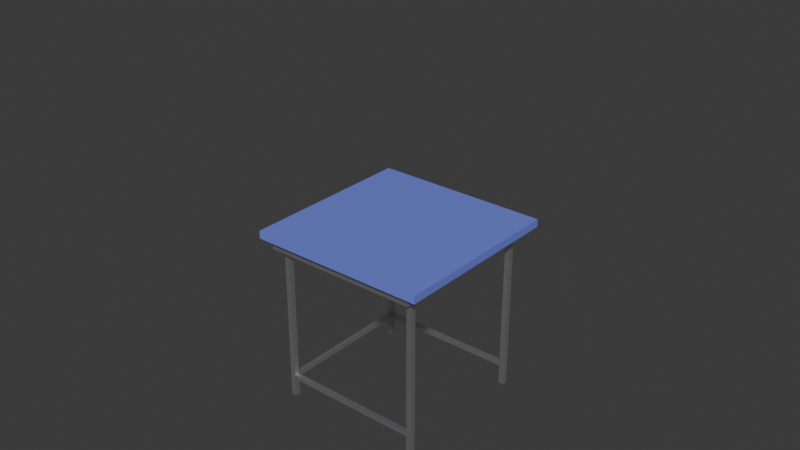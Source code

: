 # Source: workbench.blend  (saved by Blender 4.5.91; exported with 4.5.12 LTS)
import bpy
from mathutils import Matrix  # noqa: F401  (used for matrix-valued properties, if any)

bpy.ops.wm.read_factory_settings(use_empty=True)
scene = bpy.context.scene
scene.name = 'Scene'

# ---- collections
col_collection = bpy.data.collections.new('Collection'); scene.collection.children.link(col_collection)
col_ref = bpy.data.collections.new('ref'); scene.collection.children.link(col_ref)

# ---- materials (node trees are filled in below, after node groups)
mat_top = bpy.data.materials.new('Top')
mat_top.alpha_threshold = 0.0
mat_top.roughness = 0.5
mat_top.line_color = (0.0, 0.0, 0.0, 1.0)
mat_metal = bpy.data.materials.new('Metal')
mat_metal.alpha_threshold = 0.0
mat_metal.roughness = 0.5
mat_metal.line_color = (0.0, 0.0, 0.0, 1.0)

# ---- material node trees
mat_top.use_nodes = True; mat_top.node_tree.nodes.clear()
_N = mat_top.node_tree.nodes; _L = mat_top.node_tree.links
n0 = _N.new('ShaderNodeOutputMaterial'); n0.name = 'Material Output'; n0.location = (200, 100)
n1 = _N.new('ShaderNodeBsdfPrincipled'); n1.name = 'Principled BSDF'; n1.location = (-200, 100)
n1.inputs[0].default_value = (0.1784, 0.2281, 0.8008, 1.0)
n1.inputs[2].default_value = 0.1873
n1.inputs[3].default_value = 1.45
_L.new(n1.outputs[0], n0.inputs[0])
n0.is_active_output = True
mat_metal.use_nodes = True; mat_metal.node_tree.nodes.clear()
_N = mat_metal.node_tree.nodes; _L = mat_metal.node_tree.links
n0 = _N.new('ShaderNodeOutputMaterial'); n0.name = 'Material Output'; n0.location = (200, 100)
n1 = _N.new('ShaderNodeBsdfPrincipled'); n1.name = 'Principled BSDF'; n1.location = (-200, 100)
n1.inputs[1].default_value = 1.0
n1.inputs[3].default_value = 1.45
_L.new(n1.outputs[0], n0.inputs[0])
n0.is_active_output = True

# ---- world
world_world = bpy.data.worlds.new('World'); scene.world = world_world
world_world.use_nodes = True; world_world.node_tree.nodes.clear()
_N = world_world.node_tree.nodes; _L = world_world.node_tree.links
n0 = _N.new('ShaderNodeOutputWorld'); n0.name = 'World Output'; n0.location = (200, 100)
n1 = _N.new('ShaderNodeBackground'); n1.name = 'Background'; n1.location = (-200, 100)
n1.inputs[0].default_value = (0.05088, 0.05088, 0.05088, 1.0)
_L.new(n1.outputs[0], n0.inputs[0])
n0.is_active_output = True
world_world.color = (0.05088, 0.05088, 0.05088)
world_world.sun_shadow_jitter_overblur = 0.0

# ---- meshes
me_cube_003 = bpy.data.meshes.new('Cube.003')
me_cube_003.from_pydata([(1.0, 1.0, 19.3), (1.0, 1.0, 18.43), (1.0, -1.0, 19.3), (1.0, -1.0, 18.43), (-1.0, 1.0, 19.3), (-1.0, 1.0, 18.43), (-1.0, -1.0, 19.3), (-1.0, -1.0, 18.43)], [], [(0, 4, 6, 2), (3, 2, 6, 7), (7, 6, 4, 5), (5, 1, 3, 7), (1, 0, 2, 3), (5, 4, 0, 1)])
_uv = me_cube_003.uv_layers.new(name='UVMap')
_uv.uv.foreach_set('vector', [0.625, 0.5, 0.875, 0.5, 0.875, 0.75, 0.625, 0.75, 0.375, 0.75, 0.625, 0.75, 0.625, 1.0, 0.375, 1.0, 0.375, 0.0, 0.625, 0.0, 0.625, 0.25, 0.375, 0.25, 0.125, 0.5, 0.375, 0.5, 0.375, 0.75, 0.125, 0.75, 0.375, 0.5, 0.625, 0.5, 0.625, 0.75, 0.375, 0.75, 0.375, 0.25, 0.625, 0.25, 0.625, 0.5, 0.375, 0.5])
me_cube_003.materials.append(mat_top)
me_cube_003.use_mirror_vertex_groups = False
me_cube_003.update()
me_cube_004 = bpy.data.meshes.new('Cube.004')
me_cube_004.from_pydata([(1.0, 1.0, 1.0), (1.0, 1.0, 0.0), (1.0, -1.0, 1.0), (1.0, -1.0, 0.0), (-1.0, 1.0, 1.0), (-1.0, 1.0, 0.0), (-1.0, -1.0, 1.0), (-1.0, -1.0, 0.0)], [], [(0, 4, 6, 2), (3, 2, 6, 7), (7, 6, 4, 5), (5, 1, 3, 7), (1, 0, 2, 3), (5, 4, 0, 1)])
_uv = me_cube_004.uv_layers.new(name='UVMap')
_uv.uv.foreach_set('vector', [0.625, 0.5, 0.875, 0.5, 0.875, 0.75, 0.625, 0.75, 0.375, 0.75, 0.625, 0.75, 0.625, 1.0, 0.375, 1.0, 0.375, 0.0, 0.625, 0.0, 0.625, 0.25, 0.375, 0.25, 0.125, 0.5, 0.375, 0.5, 0.375, 0.75, 0.125, 0.75, 0.375, 0.5, 0.625, 0.5, 0.625, 0.75, 0.375, 0.75, 0.375, 0.25, 0.625, 0.25, 0.625, 0.5, 0.375, 0.5])
me_cube_004.materials.append(mat_metal)
me_cube_004.use_mirror_vertex_groups = False
me_cube_004.update()
me_cube_005 = bpy.data.meshes.new('Cube.005')
me_cube_005.from_pydata([(1.0, 1.0, 0.5), (1.0, 1.0, -0.5), (1.0, -1.0, 0.5), (1.0, -1.0, -0.5), (-1.0, 1.0, 0.5), (-1.0, 1.0, -0.5), (-1.0, -1.0, 0.5), (-1.0, -1.0, -0.5)], [], [(0, 4, 6, 2), (3, 2, 6, 7), (7, 6, 4, 5), (5, 1, 3, 7), (1, 0, 2, 3), (5, 4, 0, 1)])
_uv = me_cube_005.uv_layers.new(name='UVMap')
_uv.uv.foreach_set('vector', [0.625, 0.5, 0.875, 0.5, 0.875, 0.75, 0.625, 0.75, 0.375, 0.75, 0.625, 0.75, 0.625, 1.0, 0.375, 1.0, 0.375, 0.0, 0.625, 0.0, 0.625, 0.25, 0.375, 0.25, 0.125, 0.5, 0.375, 0.5, 0.375, 0.75, 0.125, 0.75, 0.375, 0.5, 0.625, 0.5, 0.625, 0.75, 0.375, 0.75, 0.375, 0.25, 0.625, 0.25, 0.625, 0.5, 0.375, 0.5])
me_cube_005.materials.append(mat_metal)
me_cube_005.use_mirror_vertex_groups = False
me_cube_005.update()
me_cube_006 = bpy.data.meshes.new('Cube.006')
me_cube_006.from_pydata([(1.0, 1.0, 1.0), (1.0, 1.0, 0.0), (1.0, -1.0, 1.0), (1.0, -1.0, 0.0), (-1.0, 1.0, 1.0), (-1.0, 1.0, 0.0), (-1.0, -1.0, 1.0), (-1.0, -1.0, 0.0)], [], [(0, 4, 6, 2), (3, 2, 6, 7), (7, 6, 4, 5), (5, 1, 3, 7), (1, 0, 2, 3), (5, 4, 0, 1)])
_uv = me_cube_006.uv_layers.new(name='UVMap')
_uv.uv.foreach_set('vector', [0.625, 0.5, 0.875, 0.5, 0.875, 0.75, 0.625, 0.75, 0.375, 0.75, 0.625, 0.75, 0.625, 1.0, 0.375, 1.0, 0.375, 0.0, 0.625, 0.0, 0.625, 0.25, 0.375, 0.25, 0.125, 0.5, 0.375, 0.5, 0.375, 0.75, 0.125, 0.75, 0.375, 0.5, 0.625, 0.5, 0.625, 0.75, 0.375, 0.75, 0.375, 0.25, 0.625, 0.25, 0.625, 0.5, 0.375, 0.5])
me_cube_006.materials.append(mat_metal)
me_cube_006.use_mirror_vertex_groups = False
me_cube_006.update()
me_cube_007 = bpy.data.meshes.new('Cube.007')
me_cube_007.from_pydata([(1.0, 1.0, 1.0), (1.0, 1.0, 0.0), (1.0, -1.0, 1.0), (1.0, -1.0, 0.0), (-1.0, 1.0, 1.0), (-1.0, 1.0, 0.0), (-1.0, -1.0, 1.0), (-1.0, -1.0, 0.0)], [], [(0, 4, 6, 2), (3, 2, 6, 7), (7, 6, 4, 5), (5, 1, 3, 7), (1, 0, 2, 3), (5, 4, 0, 1)])
_uv = me_cube_007.uv_layers.new(name='UVMap')
_uv.uv.foreach_set('vector', [0.625, 0.5, 0.875, 0.5, 0.875, 0.75, 0.625, 0.75, 0.375, 0.75, 0.625, 0.75, 0.625, 1.0, 0.375, 1.0, 0.375, 0.0, 0.625, 0.0, 0.625, 0.25, 0.375, 0.25, 0.125, 0.5, 0.375, 0.5, 0.375, 0.75, 0.125, 0.75, 0.375, 0.5, 0.625, 0.5, 0.625, 0.75, 0.375, 0.75, 0.375, 0.25, 0.625, 0.25, 0.625, 0.5, 0.375, 0.5])
me_cube_007.materials.append(mat_metal)
me_cube_007.use_mirror_vertex_groups = False
me_cube_007.update()
me_cube_008 = bpy.data.meshes.new('Cube.008')
me_cube_008.from_pydata([(1.0, 1.0, 0.5), (1.0, 1.0, -0.5), (1.0, -1.0, 0.5), (1.0, -1.0, -0.5), (-1.0, 1.0, 0.5), (-1.0, 1.0, -0.5), (-1.0, -1.0, 0.5), (-1.0, -1.0, -0.5)], [], [(0, 4, 6, 2), (3, 2, 6, 7), (7, 6, 4, 5), (5, 1, 3, 7), (1, 0, 2, 3), (5, 4, 0, 1)])
_uv = me_cube_008.uv_layers.new(name='UVMap')
_uv.uv.foreach_set('vector', [0.625, 0.5, 0.875, 0.5, 0.875, 0.75, 0.625, 0.75, 0.375, 0.75, 0.625, 0.75, 0.625, 1.0, 0.375, 1.0, 0.375, 0.0, 0.625, 0.0, 0.625, 0.25, 0.375, 0.25, 0.125, 0.5, 0.375, 0.5, 0.375, 0.75, 0.125, 0.75, 0.375, 0.5, 0.625, 0.5, 0.625, 0.75, 0.375, 0.75, 0.375, 0.25, 0.625, 0.25, 0.625, 0.5, 0.375, 0.5])
me_cube_008.materials.append(mat_metal)
me_cube_008.use_mirror_vertex_groups = False
me_cube_008.update()
me_cube = bpy.data.meshes.new('Cube')
me_cube.from_pydata([(1.0, 1.0, 2.0), (1.0, 1.0, 0.0), (1.0, -1.0, 2.0), (1.0, -1.0, 0.0), (-1.0, 1.0, 2.0), (-1.0, 1.0, 0.0), (-1.0, -1.0, 2.0), (-1.0, -1.0, 0.0)], [], [(0, 4, 6, 2), (3, 2, 6, 7), (7, 6, 4, 5), (5, 1, 3, 7), (1, 0, 2, 3), (5, 4, 0, 1)])
_uv = me_cube.uv_layers.new(name='UVMap')
_uv.uv.foreach_set('vector', [0.625, 0.5, 0.875, 0.5, 0.875, 0.75, 0.625, 0.75, 0.375, 0.75, 0.625, 0.75, 0.625, 1.0, 0.375, 1.0, 0.375, 0.0, 0.625, 0.0, 0.625, 0.25, 0.375, 0.25, 0.125, 0.5, 0.375, 0.5, 0.375, 0.75, 0.125, 0.75, 0.375, 0.5, 0.625, 0.5, 0.625, 0.75, 0.375, 0.75, 0.375, 0.25, 0.625, 0.25, 0.625, 0.5, 0.375, 0.5])
me_cube.materials.append(mat_metal)
me_cube.use_mirror_vertex_groups = False
me_cube.update()

# ---- objects
ob_cube_001 = bpy.data.objects.new('Cube.001', me_cube_003)
ob_cube_002 = bpy.data.objects.new('Cube.002', me_cube_004)
ob_cube_003 = bpy.data.objects.new('Cube.003', me_cube_005)
ob_cube_004 = bpy.data.objects.new('Cube.004', me_cube_006)
ob_cube_005 = bpy.data.objects.new('Cube.005', me_cube_007)
ob_cube_006 = bpy.data.objects.new('Cube.006', me_cube_008)
ob_cube = bpy.data.objects.new('Cube', me_cube)

# ---- transforms, parenting, visibility, modifiers, constraints
ob_cube_001.location = (0.0, 0.0, 0.03512)
ob_cube_001.scale = (0.5, 0.5, 0.05)
ob_cube_001.lock_rotations_4d = False
ob_cube_001.empty_display_type = 'ARROWS'
ob_cube_001.lineart.crease_threshold = 0.0
ob_cube_002.location = (0.4, 0.4, 0.0)
ob_cube_002.scale = (0.015, 0.015, 0.9226)
ob_cube_002.lock_rotations_4d = False
ob_cube_002.empty_display_type = 'ARROWS'
ob_cube_002.lineart.crease_threshold = 0.0
_m = ob_cube_002.modifiers.new('Mirror', 'MIRROR')
_m.use_axis = (True, True, False)
_m.mirror_object = ob_cube_001
ob_cube_003.location = (-0.009601, -0.4292, 0.9307)
ob_cube_003.rotation_euler = (1.571, -0.0, 1.571)
ob_cube_003.scale = (0.03302, 0.03302, 0.8781)
ob_cube_003.lock_rotations_4d = False
ob_cube_003.empty_display_type = 'ARROWS'
ob_cube_003.lineart.crease_threshold = 0.0
_m = ob_cube_003.modifiers.new('Mirror', 'MIRROR')
_m.use_axis = (False, True, False)
_m.mirror_object = ob_cube_001
ob_cube_004.location = (-0.4, 0.39, 0.1211)
ob_cube_004.rotation_euler = (1.571, -0.0, 0.0)
ob_cube_004.scale = (0.0125, 0.0125, 0.79)
ob_cube_004.lock_rotations_4d = False
ob_cube_004.empty_display_type = 'ARROWS'
ob_cube_004.lineart.crease_threshold = 0.0
ob_cube_005.location = (-0.4, 0.4024, 0.1211)
ob_cube_005.rotation_euler = (1.571, -0.0, 1.571)
ob_cube_005.scale = (0.0125, 0.0125, 0.79)
ob_cube_005.lock_rotations_4d = False
ob_cube_005.empty_display_type = 'ARROWS'
ob_cube_005.lineart.crease_threshold = 0.0
_m = ob_cube_005.modifiers.new('Mirror', 'MIRROR')
_m.use_axis = (False, True, False)
_m.mirror_object = ob_cube_001
ob_cube_006.location = (-0.3979, -0.009601, 0.9307)
ob_cube_006.rotation_euler = (1.571, -0.0, 0.0)
ob_cube_006.scale = (0.03302, 0.03302, 0.8781)
ob_cube_006.lock_rotations_4d = False
ob_cube_006.empty_display_type = 'ARROWS'
ob_cube_006.lineart.crease_threshold = 0.0
_m = ob_cube_006.modifiers.new('Mirror', 'MIRROR')
_m.mirror_object = ob_cube_001
ob_cube.location = (0.0, 0.0, 0.0)
ob_cube.scale = (0.5, 0.5, 0.5)
ob_cube.lock_rotations_4d = False
ob_cube.empty_display_type = 'ARROWS'
ob_cube.display_type = 'WIRE'
ob_cube.lineart.crease_threshold = 0.0

# ---- collection membership
col_collection.objects.link(ob_cube_001)
col_collection.objects.link(ob_cube_002)
col_collection.objects.link(ob_cube_003)
col_collection.objects.link(ob_cube_004)
col_collection.objects.link(ob_cube_005)
col_collection.objects.link(ob_cube_006)
col_ref.objects.link(ob_cube)
def _layer_coll(name, lc=None):
    lc = lc or bpy.context.view_layer.layer_collection
    for c in lc.children:
        if c.name == name: return c
        r = _layer_coll(name, c)
        if r: return r
_layer_coll('ref').exclude = True

# ---- scene / render settings (as saved in the file)
scene.frame_start = 1; scene.frame_end = 250; scene.frame_set(1)
scene.render.engine = 'BLENDER_EEVEE_NEXT'
bpy.context.view_layer.update()

# ---- added for rendering (the .blend has no active camera and no usable light): camera, sun
cam_auto = bpy.data.cameras.new('AutoCamera')
cam_auto.lens = 50.0
cam_auto.sensor_width = 36.0
cam_auto.clip_end = 1000.0
ob_auto_camera = bpy.data.objects.new('AutoCamera', cam_auto)
scene.collection.objects.link(ob_auto_camera)
ob_auto_camera.location = (3.20507, -3.84609, 3.56406)
ob_auto_camera.rotation_euler = (1.09748, -7.21219e-08, 0.694738)
scene.camera = ob_auto_camera
light_auto_sun = bpy.data.lights.new('AutoSun', 'SUN')
light_auto_sun.energy = 3.0
light_auto_sun.angle = 0.0523599
ob_auto_sun = bpy.data.objects.new('AutoSun', light_auto_sun)
scene.collection.objects.link(ob_auto_sun)
ob_auto_sun.rotation_euler = (0.872665, 0.174533, 0.523599)
bpy.context.view_layer.update()
